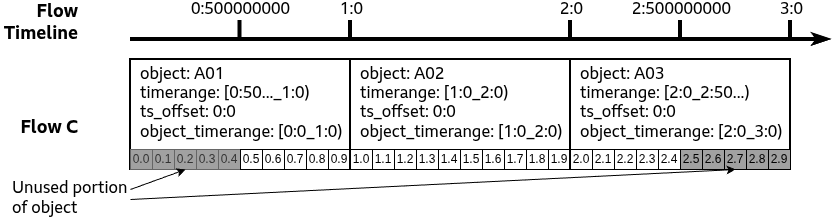

The diagram above was exported from draw.io. Its source (the exported page's mxGraphModel, read from the mxfile embedded in the PNG):
<mxGraphModel dx="1756" dy="798" grid="1" gridSize="10" guides="1" tooltips="1" connect="1" arrows="1" fold="1" page="0" pageScale="1" pageWidth="827" pageHeight="1169" math="0" shadow="0">
  <root>
    <mxCell id="uVoFp_ZwBC-6fxwUX34B-0" />
    <mxCell id="uVoFp_ZwBC-6fxwUX34B-1" parent="uVoFp_ZwBC-6fxwUX34B-0" />
    <mxCell id="uVoFp_ZwBC-6fxwUX34B-2" edge="1" parent="uVoFp_ZwBC-6fxwUX34B-1" style="endArrow=classicThin;html=1;rounded=0;fontSize=16;strokeWidth=4;fontFamily=BBC Reith Sans;endFill=1;" value="">
      <mxGeometry height="50" relative="1" width="50" as="geometry">
        <mxPoint x="80" y="80" as="sourcePoint" />
        <mxPoint x="780" y="80" as="targetPoint" />
      </mxGeometry>
    </mxCell>
    <mxCell id="uVoFp_ZwBC-6fxwUX34B-3" edge="1" parent="uVoFp_ZwBC-6fxwUX34B-1" style="endArrow=none;html=1;rounded=0;fontSize=16;strokeWidth=4;fontFamily=BBC Reith Sans;" value="">
      <mxGeometry height="50" relative="1" width="50" as="geometry">
        <mxPoint x="189.5" y="80" as="sourcePoint" />
        <mxPoint x="189.5" y="60" as="targetPoint" />
      </mxGeometry>
    </mxCell>
    <mxCell id="uVoFp_ZwBC-6fxwUX34B-4" connectable="0" parent="uVoFp_ZwBC-6fxwUX34B-3" style="edgeLabel;html=1;align=center;verticalAlign=middle;resizable=0;points=[];fontFamily=BBC Reith Sans;fontSize=16;" value="0:500000000" vertex="1">
      <mxGeometry relative="1" x="0.0649" as="geometry">
        <mxPoint y="-19" as="offset" />
      </mxGeometry>
    </mxCell>
    <mxCell id="uVoFp_ZwBC-6fxwUX34B-5" edge="1" parent="uVoFp_ZwBC-6fxwUX34B-1" style="endArrow=none;html=1;rounded=0;fontSize=16;strokeWidth=4;fontFamily=BBC Reith Sans;" value="">
      <mxGeometry height="50" relative="1" width="50" as="geometry">
        <mxPoint x="300" y="80" as="sourcePoint" />
        <mxPoint x="300" y="60" as="targetPoint" />
      </mxGeometry>
    </mxCell>
    <mxCell id="uVoFp_ZwBC-6fxwUX34B-6" connectable="0" parent="uVoFp_ZwBC-6fxwUX34B-5" style="edgeLabel;html=1;align=center;verticalAlign=middle;resizable=0;points=[];fontFamily=BBC Reith Sans;fontSize=16;" value="1:0" vertex="1">
      <mxGeometry relative="1" x="-0.0432" y="-2" as="geometry">
        <mxPoint x="-2" y="-20" as="offset" />
      </mxGeometry>
    </mxCell>
    <mxCell id="uVoFp_ZwBC-6fxwUX34B-7" edge="1" parent="uVoFp_ZwBC-6fxwUX34B-1" style="endArrow=none;html=1;rounded=0;fontSize=16;strokeWidth=4;fontFamily=BBC Reith Sans;" value="">
      <mxGeometry height="50" relative="1" width="50" as="geometry">
        <mxPoint x="520" y="80" as="sourcePoint" />
        <mxPoint x="520" y="60" as="targetPoint" />
      </mxGeometry>
    </mxCell>
    <mxCell id="uVoFp_ZwBC-6fxwUX34B-8" connectable="0" parent="uVoFp_ZwBC-6fxwUX34B-7" style="edgeLabel;html=1;align=center;verticalAlign=middle;resizable=0;points=[];fontFamily=BBC Reith Sans;fontSize=16;" value="2:0" vertex="1">
      <mxGeometry relative="1" x="0.173" y="-1" as="geometry">
        <mxPoint x="-1" y="-18" as="offset" />
      </mxGeometry>
    </mxCell>
    <mxCell id="uVoFp_ZwBC-6fxwUX34B-9" edge="1" parent="uVoFp_ZwBC-6fxwUX34B-1" style="endArrow=none;html=1;rounded=0;fontSize=16;strokeWidth=4;fontFamily=BBC Reith Sans;" value="">
      <mxGeometry height="50" relative="1" width="50" as="geometry">
        <mxPoint x="740" y="80" as="sourcePoint" />
        <mxPoint x="740" y="60" as="targetPoint" />
      </mxGeometry>
    </mxCell>
    <mxCell id="uVoFp_ZwBC-6fxwUX34B-10" connectable="0" parent="uVoFp_ZwBC-6fxwUX34B-9" style="edgeLabel;html=1;align=center;verticalAlign=middle;resizable=0;points=[];fontFamily=BBC Reith Sans;fontSize=16;" value="3:0" vertex="1">
      <mxGeometry relative="1" x="0.0108" y="1" as="geometry">
        <mxPoint x="1" y="-20" as="offset" />
      </mxGeometry>
    </mxCell>
    <mxCell id="uVoFp_ZwBC-6fxwUX34B-13" parent="uVoFp_ZwBC-6fxwUX34B-1" style="text;html=1;strokeColor=none;fillColor=none;align=right;verticalAlign=middle;whiteSpace=wrap;rounded=0;fontFamily=BBC Reith Sans;fontSize=18;fontStyle=1" value="Flow Timeline" vertex="1">
      <mxGeometry height="30" width="80" x="-50" y="50" as="geometry" />
    </mxCell>
    <mxCell id="uVoFp_ZwBC-6fxwUX34B-14" parent="uVoFp_ZwBC-6fxwUX34B-1" style="text;html=1;strokeColor=none;fillColor=none;align=right;verticalAlign=middle;whiteSpace=wrap;rounded=0;fontFamily=BBC Reith Sans;fontSize=18;fontStyle=1" value="Flow C" vertex="1">
      <mxGeometry height="30" width="80" x="-50" y="155" as="geometry" />
    </mxCell>
    <mxCell id="uVoFp_ZwBC-6fxwUX34B-15" connectable="0" parent="uVoFp_ZwBC-6fxwUX34B-1" style="group;fontColor=light-dark(#000000,#FFFFFF);" value="" vertex="1">
      <mxGeometry height="110" width="220" x="80" y="100" as="geometry" />
    </mxCell>
    <mxCell id="uVoFp_ZwBC-6fxwUX34B-16" parent="uVoFp_ZwBC-6fxwUX34B-15" style="rounded=0;whiteSpace=wrap;html=1;strokeWidth=2;fontFamily=BBC Reith Sans;fontSize=16;verticalAlign=top;align=left;spacingLeft=8;" value="object: A01&lt;br&gt;timerange: [0:50..._1:0)&lt;br&gt;ts_offset: 0:0&lt;br&gt;object_timerange: [0:0_1:0)" vertex="1">
      <mxGeometry height="110" width="220.00000000000003" as="geometry" />
    </mxCell>
    <mxCell id="uVoFp_ZwBC-6fxwUX34B-17" parent="uVoFp_ZwBC-6fxwUX34B-15" style="rounded=0;whiteSpace=wrap;html=1;fillColor=#A1A1A1;fontColor=light-dark(#333333,#FFFFFF);strokeColor=light-dark(#666666,#FFFFFF);gradientColor=none;fillStyle=solid;" value="0.0" vertex="1">
      <mxGeometry height="20" width="22" y="90.00000000000001" as="geometry" />
    </mxCell>
    <mxCell id="uVoFp_ZwBC-6fxwUX34B-18" parent="uVoFp_ZwBC-6fxwUX34B-15" style="rounded=0;whiteSpace=wrap;html=1;fillColor=#A1A1A1;fontColor=light-dark(#333333,#FFFFFF);strokeColor=light-dark(#666666,#FFFFFF);gradientColor=none;fillStyle=solid;" value="0.1" vertex="1">
      <mxGeometry height="20" width="22" x="22" y="90.00000000000001" as="geometry" />
    </mxCell>
    <mxCell id="uVoFp_ZwBC-6fxwUX34B-19" parent="uVoFp_ZwBC-6fxwUX34B-15" style="rounded=0;whiteSpace=wrap;html=1;fillColor=#A1A1A1;fontColor=light-dark(#333333,#FFFFFF);strokeColor=light-dark(#666666,#FFFFFF);gradientColor=none;fillStyle=solid;" value="0.2" vertex="1">
      <mxGeometry height="20" width="22" x="44" y="90.00000000000001" as="geometry" />
    </mxCell>
    <mxCell id="uVoFp_ZwBC-6fxwUX34B-20" parent="uVoFp_ZwBC-6fxwUX34B-15" style="rounded=0;whiteSpace=wrap;html=1;fillColor=#A1A1A1;fontColor=light-dark(#333333,#FFFFFF);strokeColor=light-dark(#666666,#FFFFFF);gradientColor=none;fillStyle=solid;" value="0.3" vertex="1">
      <mxGeometry height="20" width="22" x="66" y="90.00000000000001" as="geometry" />
    </mxCell>
    <mxCell id="uVoFp_ZwBC-6fxwUX34B-21" parent="uVoFp_ZwBC-6fxwUX34B-15" style="rounded=0;whiteSpace=wrap;html=1;fillColor=#A1A1A1;fontColor=light-dark(#333333,#FFFFFF);strokeColor=light-dark(#666666,#FFFFFF);gradientColor=none;fillStyle=solid;" value="0.4" vertex="1">
      <mxGeometry height="20" width="22" x="88" y="90.00000000000001" as="geometry" />
    </mxCell>
    <mxCell id="uVoFp_ZwBC-6fxwUX34B-22" parent="uVoFp_ZwBC-6fxwUX34B-15" style="rounded=0;whiteSpace=wrap;html=1;" value="0.5" vertex="1">
      <mxGeometry height="20" width="22" x="110.00000000000001" y="90.00000000000001" as="geometry" />
    </mxCell>
    <mxCell id="uVoFp_ZwBC-6fxwUX34B-23" parent="uVoFp_ZwBC-6fxwUX34B-15" style="rounded=0;whiteSpace=wrap;html=1;" value="0.6" vertex="1">
      <mxGeometry height="20" width="22" x="132" y="90.00000000000001" as="geometry" />
    </mxCell>
    <mxCell id="uVoFp_ZwBC-6fxwUX34B-24" parent="uVoFp_ZwBC-6fxwUX34B-15" style="rounded=0;whiteSpace=wrap;html=1;" value="0.7" vertex="1">
      <mxGeometry height="20" width="22" x="154" y="90.00000000000001" as="geometry" />
    </mxCell>
    <mxCell id="uVoFp_ZwBC-6fxwUX34B-25" parent="uVoFp_ZwBC-6fxwUX34B-15" style="rounded=0;whiteSpace=wrap;html=1;" value="0.8" vertex="1">
      <mxGeometry height="20" width="22" x="176" y="90.00000000000001" as="geometry" />
    </mxCell>
    <mxCell id="uVoFp_ZwBC-6fxwUX34B-26" parent="uVoFp_ZwBC-6fxwUX34B-15" style="rounded=0;whiteSpace=wrap;html=1;" value="0.9" vertex="1">
      <mxGeometry height="20" width="22" x="198.00000000000003" y="90.00000000000001" as="geometry" />
    </mxCell>
    <mxCell id="uVoFp_ZwBC-6fxwUX34B-27" connectable="0" parent="uVoFp_ZwBC-6fxwUX34B-1" style="group" value="" vertex="1">
      <mxGeometry height="110" width="220" x="300" y="100" as="geometry" />
    </mxCell>
    <mxCell id="uVoFp_ZwBC-6fxwUX34B-28" parent="uVoFp_ZwBC-6fxwUX34B-27" style="rounded=0;whiteSpace=wrap;html=1;strokeWidth=2;fontFamily=BBC Reith Sans;fontSize=16;verticalAlign=top;align=left;spacingLeft=8;" value="object: A02&lt;br&gt;timerange: [1:0_2:0)&lt;br&gt;ts_offset: 0:0&lt;br&gt;object_timerange: [1:0_2:0)" vertex="1">
      <mxGeometry height="110" width="220.00000000000003" as="geometry" />
    </mxCell>
    <mxCell id="uVoFp_ZwBC-6fxwUX34B-29" parent="uVoFp_ZwBC-6fxwUX34B-27" style="rounded=0;whiteSpace=wrap;html=1;" value="1.0" vertex="1">
      <mxGeometry height="20" width="22" y="90.00000000000001" as="geometry" />
    </mxCell>
    <mxCell id="uVoFp_ZwBC-6fxwUX34B-30" parent="uVoFp_ZwBC-6fxwUX34B-27" style="rounded=0;whiteSpace=wrap;html=1;" value="1.1" vertex="1">
      <mxGeometry height="20" width="22" x="22" y="90.00000000000001" as="geometry" />
    </mxCell>
    <mxCell id="uVoFp_ZwBC-6fxwUX34B-31" parent="uVoFp_ZwBC-6fxwUX34B-27" style="rounded=0;whiteSpace=wrap;html=1;" value="1.2" vertex="1">
      <mxGeometry height="20" width="22" x="44" y="90.00000000000001" as="geometry" />
    </mxCell>
    <mxCell id="uVoFp_ZwBC-6fxwUX34B-32" parent="uVoFp_ZwBC-6fxwUX34B-27" style="rounded=0;whiteSpace=wrap;html=1;" value="1.3" vertex="1">
      <mxGeometry height="20" width="22" x="66" y="90.00000000000001" as="geometry" />
    </mxCell>
    <mxCell id="uVoFp_ZwBC-6fxwUX34B-33" parent="uVoFp_ZwBC-6fxwUX34B-27" style="rounded=0;whiteSpace=wrap;html=1;" value="1.4" vertex="1">
      <mxGeometry height="20" width="22" x="88" y="90.00000000000001" as="geometry" />
    </mxCell>
    <mxCell id="uVoFp_ZwBC-6fxwUX34B-34" parent="uVoFp_ZwBC-6fxwUX34B-27" style="rounded=0;whiteSpace=wrap;html=1;" value="1.5" vertex="1">
      <mxGeometry height="20" width="22" x="110.00000000000001" y="90.00000000000001" as="geometry" />
    </mxCell>
    <mxCell id="uVoFp_ZwBC-6fxwUX34B-35" parent="uVoFp_ZwBC-6fxwUX34B-27" style="rounded=0;whiteSpace=wrap;html=1;" value="1.6" vertex="1">
      <mxGeometry height="20" width="22" x="132" y="90.00000000000001" as="geometry" />
    </mxCell>
    <mxCell id="uVoFp_ZwBC-6fxwUX34B-36" parent="uVoFp_ZwBC-6fxwUX34B-27" style="rounded=0;whiteSpace=wrap;html=1;" value="1.7" vertex="1">
      <mxGeometry height="20" width="22" x="154" y="90.00000000000001" as="geometry" />
    </mxCell>
    <mxCell id="uVoFp_ZwBC-6fxwUX34B-37" parent="uVoFp_ZwBC-6fxwUX34B-27" style="rounded=0;whiteSpace=wrap;html=1;" value="1.8" vertex="1">
      <mxGeometry height="20" width="22" x="176" y="90.00000000000001" as="geometry" />
    </mxCell>
    <mxCell id="uVoFp_ZwBC-6fxwUX34B-38" parent="uVoFp_ZwBC-6fxwUX34B-27" style="rounded=0;whiteSpace=wrap;html=1;" value="1.9" vertex="1">
      <mxGeometry height="20" width="22" x="198.00000000000003" y="90.00000000000001" as="geometry" />
    </mxCell>
    <mxCell id="uVoFp_ZwBC-6fxwUX34B-39" connectable="0" parent="uVoFp_ZwBC-6fxwUX34B-1" style="group" value="" vertex="1">
      <mxGeometry height="110" width="220" x="520" y="100" as="geometry" />
    </mxCell>
    <mxCell id="uVoFp_ZwBC-6fxwUX34B-40" parent="uVoFp_ZwBC-6fxwUX34B-39" style="rounded=0;whiteSpace=wrap;html=1;strokeWidth=2;fontFamily=BBC Reith Sans;fontSize=16;verticalAlign=top;align=left;spacingLeft=8;" value="object: A03&lt;br&gt;timerange: [2:0_2:50...)&lt;br&gt;ts_offset: 0:0&lt;br&gt;object_timerange: [2:0_3:0)" vertex="1">
      <mxGeometry height="110" width="220.00000000000003" as="geometry" />
    </mxCell>
    <mxCell id="uVoFp_ZwBC-6fxwUX34B-41" parent="uVoFp_ZwBC-6fxwUX34B-39" style="rounded=0;whiteSpace=wrap;html=1;" value="2.0" vertex="1">
      <mxGeometry height="20" width="22" y="90.00000000000001" as="geometry" />
    </mxCell>
    <mxCell id="uVoFp_ZwBC-6fxwUX34B-42" parent="uVoFp_ZwBC-6fxwUX34B-39" style="rounded=0;whiteSpace=wrap;html=1;" value="2.1" vertex="1">
      <mxGeometry height="20" width="22" x="22" y="90.00000000000001" as="geometry" />
    </mxCell>
    <mxCell id="uVoFp_ZwBC-6fxwUX34B-43" parent="uVoFp_ZwBC-6fxwUX34B-39" style="rounded=0;whiteSpace=wrap;html=1;" value="2.2" vertex="1">
      <mxGeometry height="20" width="22" x="44" y="90.00000000000001" as="geometry" />
    </mxCell>
    <mxCell id="uVoFp_ZwBC-6fxwUX34B-44" parent="uVoFp_ZwBC-6fxwUX34B-39" style="rounded=0;whiteSpace=wrap;html=1;" value="2.3" vertex="1">
      <mxGeometry height="20" width="22" x="66" y="90.00000000000001" as="geometry" />
    </mxCell>
    <mxCell id="uVoFp_ZwBC-6fxwUX34B-45" parent="uVoFp_ZwBC-6fxwUX34B-39" style="rounded=0;whiteSpace=wrap;html=1;" value="2.4" vertex="1">
      <mxGeometry height="20" width="22" x="88" y="90.00000000000001" as="geometry" />
    </mxCell>
    <mxCell id="uVoFp_ZwBC-6fxwUX34B-46" parent="uVoFp_ZwBC-6fxwUX34B-39" style="rounded=0;whiteSpace=wrap;html=1;fillColor=#A1A1A1;fillStyle=solid;" value="2.5" vertex="1">
      <mxGeometry height="20" width="22" x="110.00000000000001" y="90.00000000000001" as="geometry" />
    </mxCell>
    <mxCell id="uVoFp_ZwBC-6fxwUX34B-47" parent="uVoFp_ZwBC-6fxwUX34B-39" style="rounded=0;whiteSpace=wrap;html=1;fillColor=#A1A1A1;fillStyle=solid;" value="2.6" vertex="1">
      <mxGeometry height="20" width="22" x="132" y="90.00000000000001" as="geometry" />
    </mxCell>
    <mxCell id="uVoFp_ZwBC-6fxwUX34B-48" parent="uVoFp_ZwBC-6fxwUX34B-39" style="rounded=0;whiteSpace=wrap;html=1;fillColor=#A1A1A1;fillStyle=solid;" value="2.7" vertex="1">
      <mxGeometry height="20" width="22" x="154" y="90.00000000000001" as="geometry" />
    </mxCell>
    <mxCell id="uVoFp_ZwBC-6fxwUX34B-49" parent="uVoFp_ZwBC-6fxwUX34B-39" style="rounded=0;whiteSpace=wrap;html=1;fillColor=#A1A1A1;fillStyle=solid;" value="2.8" vertex="1">
      <mxGeometry height="20" width="22" x="176" y="90.00000000000001" as="geometry" />
    </mxCell>
    <mxCell id="uVoFp_ZwBC-6fxwUX34B-50" parent="uVoFp_ZwBC-6fxwUX34B-39" style="rounded=0;whiteSpace=wrap;html=1;fillColor=#A1A1A1;fillStyle=solid;" value="2.9" vertex="1">
      <mxGeometry height="20" width="22" x="198.00000000000003" y="90.00000000000001" as="geometry" />
    </mxCell>
    <mxCell id="nJqU9vPbIzQnVejVZ9rN-0" edge="1" parent="uVoFp_ZwBC-6fxwUX34B-1" source="uVoFp_ZwBC-6fxwUX34B-52" style="rounded=0;orthogonalLoop=1;jettySize=auto;html=1;exitX=1;exitY=0.5;exitDx=0;exitDy=0;entryX=0.75;entryY=1;entryDx=0;entryDy=0;" target="uVoFp_ZwBC-6fxwUX34B-40">
      <mxGeometry relative="1" as="geometry" />
    </mxCell>
    <mxCell id="uVoFp_ZwBC-6fxwUX34B-52" parent="uVoFp_ZwBC-6fxwUX34B-1" style="text;html=1;strokeColor=none;fillColor=none;align=left;verticalAlign=middle;whiteSpace=wrap;rounded=0;fontFamily=BBC Reith Sans;fontSize=16;" value="Unused portion of object" vertex="1">
      <mxGeometry height="40" width="120" x="-40" y="220" as="geometry" />
    </mxCell>
    <mxCell id="pJwIgFpkOxlZroC9xvyn-0" edge="1" parent="uVoFp_ZwBC-6fxwUX34B-1" source="uVoFp_ZwBC-6fxwUX34B-52" style="endArrow=classic;html=1;rounded=0;exitX=1;exitY=0.25;exitDx=0;exitDy=0;fontFamily=BBC Reith Sans;entryX=0.5;entryY=1;entryDx=0;entryDy=0;" target="uVoFp_ZwBC-6fxwUX34B-19" value="">
      <mxGeometry height="50" relative="1" width="50" as="geometry">
        <mxPoint x="80" y="250" as="sourcePoint" />
        <mxPoint x="170" y="230" as="targetPoint" />
      </mxGeometry>
    </mxCell>
    <mxCell id="wm0Mi9LDz-4ZiFb82I5d-1" edge="1" parent="uVoFp_ZwBC-6fxwUX34B-1" style="endArrow=none;html=1;rounded=0;fontSize=16;strokeWidth=4;fontFamily=BBC Reith Sans;" value="">
      <mxGeometry height="50" relative="1" width="50" as="geometry">
        <mxPoint x="630" y="80" as="sourcePoint" />
        <mxPoint x="630" y="60" as="targetPoint" />
      </mxGeometry>
    </mxCell>
    <mxCell id="wm0Mi9LDz-4ZiFb82I5d-2" connectable="0" parent="wm0Mi9LDz-4ZiFb82I5d-1" style="edgeLabel;html=1;align=center;verticalAlign=middle;resizable=0;points=[];fontFamily=BBC Reith Sans;fontSize=16;" value="2:500000000" vertex="1">
      <mxGeometry relative="1" x="0.0649" as="geometry">
        <mxPoint y="-19" as="offset" />
      </mxGeometry>
    </mxCell>
  </root>
</mxGraphModel>